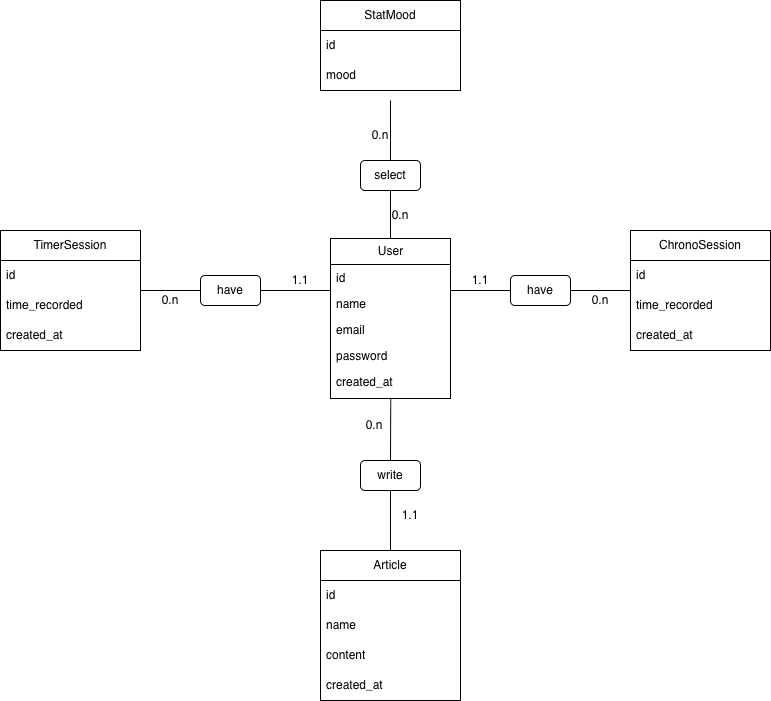

The diagram above was exported from draw.io. Its source (the exported page's mxGraphModel, read from the mxfile embedded in the PNG):
<mxGraphModel dx="1952" dy="1266" grid="1" gridSize="10" guides="1" tooltips="1" connect="1" arrows="1" fold="1" page="1" pageScale="1" pageWidth="827" pageHeight="1169" math="0" shadow="0">
  <root>
    <mxCell id="0" />
    <mxCell id="1" parent="0" />
    <mxCell id="dNhrwtr1CnhkDQvWkiGu-126" edge="1" parent="1" source="dNhrwtr1CnhkDQvWkiGu-131" style="endArrow=none;html=1;exitX=1;exitY=0.5;exitDx=0;exitDy=0;entryX=0;entryY=0.5;entryDx=0;entryDy=0;" value="">
      <mxGeometry height="50" relative="1" width="50" as="geometry">
        <mxPoint x="399" y="530" as="sourcePoint" />
        <mxPoint x="359.0000000000001" y="489.9999999999999" as="targetPoint" />
      </mxGeometry>
    </mxCell>
    <mxCell id="dNhrwtr1CnhkDQvWkiGu-127" edge="1" parent="1" style="endArrow=none;html=1;exitX=0.5;exitY=1;exitDx=0;exitDy=0;entryX=0.5;entryY=0;entryDx=0;entryDy=0;" target="dNhrwtr1CnhkDQvWkiGu-145" value="">
      <mxGeometry height="50" relative="1" width="50" as="geometry">
        <mxPoint x="419" y="300" as="sourcePoint" />
        <mxPoint x="419" y="459.9999999999999" as="targetPoint" />
      </mxGeometry>
    </mxCell>
    <mxCell id="dNhrwtr1CnhkDQvWkiGu-128" edge="1" parent="1" source="dNhrwtr1CnhkDQvWkiGu-134" style="endArrow=none;html=1;exitX=0;exitY=0.5;exitDx=0;exitDy=0;entryX=1;entryY=0.5;entryDx=0;entryDy=0;" value="">
      <mxGeometry height="50" relative="1" width="50" as="geometry">
        <mxPoint x="279" y="510" as="sourcePoint" />
        <mxPoint x="479" y="489.9999999999999" as="targetPoint" />
      </mxGeometry>
    </mxCell>
    <mxCell id="dNhrwtr1CnhkDQvWkiGu-129" edge="1" parent="1" source="dNhrwtr1CnhkDQvWkiGu-136" style="endArrow=none;html=1;exitX=0.5;exitY=0;exitDx=0;exitDy=0;entryX=0.502;entryY=1.005;entryDx=0;entryDy=0;entryPerimeter=0;" target="dNhrwtr1CnhkDQvWkiGu-150" value="">
      <mxGeometry height="50" relative="1" width="50" as="geometry">
        <mxPoint x="289" y="520" as="sourcePoint" />
        <mxPoint x="419" y="519.9999999999999" as="targetPoint" />
      </mxGeometry>
    </mxCell>
    <mxCell id="dNhrwtr1CnhkDQvWkiGu-130" edge="1" parent="1" style="endArrow=none;html=1;exitX=1;exitY=0.5;exitDx=0;exitDy=0;entryX=0;entryY=0.5;entryDx=0;entryDy=0;" target="dNhrwtr1CnhkDQvWkiGu-131" value="">
      <mxGeometry height="50" relative="1" width="50" as="geometry">
        <mxPoint x="169" y="490" as="sourcePoint" />
        <mxPoint x="359" y="490" as="targetPoint" />
      </mxGeometry>
    </mxCell>
    <mxCell id="dNhrwtr1CnhkDQvWkiGu-131" parent="1" style="rounded=1;whiteSpace=wrap;html=1;" value="have" vertex="1">
      <mxGeometry height="30" width="60" x="229" y="475" as="geometry" />
    </mxCell>
    <mxCell id="dNhrwtr1CnhkDQvWkiGu-132" parent="1" style="rounded=1;whiteSpace=wrap;html=1;" value="select" vertex="1">
      <mxGeometry height="30" width="60" x="389" y="360" as="geometry" />
    </mxCell>
    <mxCell id="dNhrwtr1CnhkDQvWkiGu-133" edge="1" parent="1" style="endArrow=none;html=1;exitX=0;exitY=0.5;exitDx=0;exitDy=0;entryX=1;entryY=0.5;entryDx=0;entryDy=0;" target="dNhrwtr1CnhkDQvWkiGu-134" value="">
      <mxGeometry height="50" relative="1" width="50" as="geometry">
        <mxPoint x="659" y="490" as="sourcePoint" />
        <mxPoint x="479" y="490" as="targetPoint" />
      </mxGeometry>
    </mxCell>
    <mxCell id="dNhrwtr1CnhkDQvWkiGu-134" parent="1" style="rounded=1;whiteSpace=wrap;html=1;" value="have" vertex="1">
      <mxGeometry height="30" width="60" x="539" y="475" as="geometry" />
    </mxCell>
    <mxCell id="dNhrwtr1CnhkDQvWkiGu-135" edge="1" parent="1" source="dNhrwtr1CnhkDQvWkiGu-151" style="endArrow=none;html=1;exitX=0.5;exitY=0;exitDx=0;exitDy=0;entryX=0.5;entryY=1;entryDx=0;entryDy=0;" target="dNhrwtr1CnhkDQvWkiGu-136" value="">
      <mxGeometry height="50" relative="1" width="50" as="geometry">
        <mxPoint x="419" y="810" as="sourcePoint" />
        <mxPoint x="419" y="520" as="targetPoint" />
      </mxGeometry>
    </mxCell>
    <mxCell id="dNhrwtr1CnhkDQvWkiGu-136" parent="1" style="rounded=1;whiteSpace=wrap;html=1;" value="write" vertex="1">
      <mxGeometry height="30" width="60" x="389" y="660" as="geometry" />
    </mxCell>
    <mxCell id="dNhrwtr1CnhkDQvWkiGu-137" parent="1" style="text;html=1;align=center;verticalAlign=middle;whiteSpace=wrap;rounded=0;" value="1.1" vertex="1">
      <mxGeometry height="10" width="40" x="489" y="475" as="geometry" />
    </mxCell>
    <mxCell id="dNhrwtr1CnhkDQvWkiGu-138" parent="1" style="text;html=1;align=center;verticalAlign=middle;whiteSpace=wrap;rounded=0;" value="0.n" vertex="1">
      <mxGeometry height="10" width="40" x="409" y="410" as="geometry" />
    </mxCell>
    <mxCell id="dNhrwtr1CnhkDQvWkiGu-139" parent="1" style="text;html=1;align=center;verticalAlign=middle;whiteSpace=wrap;rounded=0;" value="1.1" vertex="1">
      <mxGeometry height="10" width="40" x="309" y="475" as="geometry" />
    </mxCell>
    <mxCell id="dNhrwtr1CnhkDQvWkiGu-140" parent="1" style="text;html=1;align=center;verticalAlign=middle;whiteSpace=wrap;rounded=0;" value="0.n" vertex="1">
      <mxGeometry height="10" width="40" x="179" y="495" as="geometry" />
    </mxCell>
    <mxCell id="dNhrwtr1CnhkDQvWkiGu-141" parent="1" style="text;html=1;align=center;verticalAlign=middle;whiteSpace=wrap;rounded=0;" value="0.n" vertex="1">
      <mxGeometry height="10" width="40" x="389" y="330" as="geometry" />
    </mxCell>
    <mxCell id="dNhrwtr1CnhkDQvWkiGu-142" parent="1" style="text;html=1;align=center;verticalAlign=middle;whiteSpace=wrap;rounded=0;" value="0.n" vertex="1">
      <mxGeometry height="10" width="40" x="609" y="495" as="geometry" />
    </mxCell>
    <mxCell id="dNhrwtr1CnhkDQvWkiGu-143" parent="1" style="text;html=1;align=center;verticalAlign=middle;whiteSpace=wrap;rounded=0;" value="0.n" vertex="1">
      <mxGeometry height="10" width="40" x="383" y="620" as="geometry" />
    </mxCell>
    <mxCell id="dNhrwtr1CnhkDQvWkiGu-144" parent="1" style="text;html=1;align=center;verticalAlign=middle;whiteSpace=wrap;rounded=0;" value="1.1" vertex="1">
      <mxGeometry height="10" width="40" x="419" y="710" as="geometry" />
    </mxCell>
    <mxCell id="dNhrwtr1CnhkDQvWkiGu-145" parent="1" style="swimlane;fontStyle=0;childLayout=stackLayout;horizontal=1;startSize=26;fillColor=none;horizontalStack=0;resizeParent=1;resizeParentMax=0;resizeLast=0;collapsible=1;marginBottom=0;html=1;" value="User" vertex="1">
      <mxGeometry height="160" width="120" x="359" y="438" as="geometry" />
    </mxCell>
    <mxCell id="dNhrwtr1CnhkDQvWkiGu-146" parent="dNhrwtr1CnhkDQvWkiGu-145" style="text;strokeColor=none;fillColor=none;align=left;verticalAlign=top;spacingLeft=4;spacingRight=4;overflow=hidden;rotatable=0;points=[[0,0.5],[1,0.5]];portConstraint=eastwest;whiteSpace=wrap;html=1;" value="id" vertex="1">
      <mxGeometry height="26" width="120" y="26" as="geometry" />
    </mxCell>
    <mxCell id="dNhrwtr1CnhkDQvWkiGu-147" parent="dNhrwtr1CnhkDQvWkiGu-145" style="text;strokeColor=none;fillColor=none;align=left;verticalAlign=top;spacingLeft=4;spacingRight=4;overflow=hidden;rotatable=0;points=[[0,0.5],[1,0.5]];portConstraint=eastwest;whiteSpace=wrap;html=1;" value="name" vertex="1">
      <mxGeometry height="26" width="120" y="52" as="geometry" />
    </mxCell>
    <mxCell id="dNhrwtr1CnhkDQvWkiGu-148" parent="dNhrwtr1CnhkDQvWkiGu-145" style="text;strokeColor=none;fillColor=none;align=left;verticalAlign=top;spacingLeft=4;spacingRight=4;overflow=hidden;rotatable=0;points=[[0,0.5],[1,0.5]];portConstraint=eastwest;whiteSpace=wrap;html=1;" value="email" vertex="1">
      <mxGeometry height="26" width="120" y="78" as="geometry" />
    </mxCell>
    <mxCell id="dNhrwtr1CnhkDQvWkiGu-149" parent="dNhrwtr1CnhkDQvWkiGu-145" style="text;strokeColor=none;fillColor=none;align=left;verticalAlign=top;spacingLeft=4;spacingRight=4;overflow=hidden;rotatable=0;points=[[0,0.5],[1,0.5]];portConstraint=eastwest;whiteSpace=wrap;html=1;" value="password" vertex="1">
      <mxGeometry height="26" width="120" y="104" as="geometry" />
    </mxCell>
    <mxCell id="dNhrwtr1CnhkDQvWkiGu-150" parent="dNhrwtr1CnhkDQvWkiGu-145" style="text;strokeColor=none;fillColor=none;align=left;verticalAlign=top;spacingLeft=4;spacingRight=4;overflow=hidden;rotatable=0;points=[[0,0.5],[1,0.5]];portConstraint=eastwest;whiteSpace=wrap;html=1;" value="created_at" vertex="1">
      <mxGeometry height="30" width="120" y="130" as="geometry" />
    </mxCell>
    <mxCell id="dNhrwtr1CnhkDQvWkiGu-151" parent="1" style="swimlane;fontStyle=0;childLayout=stackLayout;horizontal=1;startSize=30;horizontalStack=0;resizeParent=1;resizeParentMax=0;resizeLast=0;collapsible=1;marginBottom=0;whiteSpace=wrap;html=1;" value="Article" vertex="1">
      <mxGeometry height="150" width="140" x="349" y="750" as="geometry" />
    </mxCell>
    <mxCell id="dNhrwtr1CnhkDQvWkiGu-152" parent="dNhrwtr1CnhkDQvWkiGu-151" style="text;strokeColor=none;fillColor=none;align=left;verticalAlign=middle;spacingLeft=4;spacingRight=4;overflow=hidden;points=[[0,0.5],[1,0.5]];portConstraint=eastwest;rotatable=0;whiteSpace=wrap;html=1;" value="id" vertex="1">
      <mxGeometry height="30" width="140" y="30" as="geometry" />
    </mxCell>
    <mxCell id="dNhrwtr1CnhkDQvWkiGu-153" parent="dNhrwtr1CnhkDQvWkiGu-151" style="text;strokeColor=none;fillColor=none;align=left;verticalAlign=middle;spacingLeft=4;spacingRight=4;overflow=hidden;points=[[0,0.5],[1,0.5]];portConstraint=eastwest;rotatable=0;whiteSpace=wrap;html=1;" value="name" vertex="1">
      <mxGeometry height="30" width="140" y="60" as="geometry" />
    </mxCell>
    <mxCell id="dNhrwtr1CnhkDQvWkiGu-154" parent="dNhrwtr1CnhkDQvWkiGu-151" style="text;strokeColor=none;fillColor=none;align=left;verticalAlign=middle;spacingLeft=4;spacingRight=4;overflow=hidden;points=[[0,0.5],[1,0.5]];portConstraint=eastwest;rotatable=0;whiteSpace=wrap;html=1;" value="content" vertex="1">
      <mxGeometry height="30" width="140" y="90" as="geometry" />
    </mxCell>
    <mxCell id="dNhrwtr1CnhkDQvWkiGu-155" parent="dNhrwtr1CnhkDQvWkiGu-151" style="text;strokeColor=none;fillColor=none;align=left;verticalAlign=middle;spacingLeft=4;spacingRight=4;overflow=hidden;points=[[0,0.5],[1,0.5]];portConstraint=eastwest;rotatable=0;whiteSpace=wrap;html=1;" value="created_at" vertex="1">
      <mxGeometry height="30" width="140" y="120" as="geometry" />
    </mxCell>
    <mxCell id="dNhrwtr1CnhkDQvWkiGu-156" parent="1" style="swimlane;fontStyle=0;childLayout=stackLayout;horizontal=1;startSize=30;horizontalStack=0;resizeParent=1;resizeParentMax=0;resizeLast=0;collapsible=1;marginBottom=0;whiteSpace=wrap;html=1;" value="TimerSession" vertex="1">
      <mxGeometry height="120" width="140" x="29" y="430" as="geometry" />
    </mxCell>
    <mxCell id="dNhrwtr1CnhkDQvWkiGu-157" parent="dNhrwtr1CnhkDQvWkiGu-156" style="text;strokeColor=none;fillColor=none;align=left;verticalAlign=middle;spacingLeft=4;spacingRight=4;overflow=hidden;points=[[0,0.5],[1,0.5]];portConstraint=eastwest;rotatable=0;whiteSpace=wrap;html=1;" value="id" vertex="1">
      <mxGeometry height="30" width="140" y="30" as="geometry" />
    </mxCell>
    <mxCell id="dNhrwtr1CnhkDQvWkiGu-158" parent="dNhrwtr1CnhkDQvWkiGu-156" style="text;strokeColor=none;fillColor=none;align=left;verticalAlign=middle;spacingLeft=4;spacingRight=4;overflow=hidden;points=[[0,0.5],[1,0.5]];portConstraint=eastwest;rotatable=0;whiteSpace=wrap;html=1;" value="time_recorded" vertex="1">
      <mxGeometry height="30" width="140" y="60" as="geometry" />
    </mxCell>
    <mxCell id="dNhrwtr1CnhkDQvWkiGu-159" parent="dNhrwtr1CnhkDQvWkiGu-156" style="text;strokeColor=none;fillColor=none;align=left;verticalAlign=middle;spacingLeft=4;spacingRight=4;overflow=hidden;points=[[0,0.5],[1,0.5]];portConstraint=eastwest;rotatable=0;whiteSpace=wrap;html=1;" value="created_at" vertex="1">
      <mxGeometry height="30" width="140" y="90" as="geometry" />
    </mxCell>
    <mxCell id="dNhrwtr1CnhkDQvWkiGu-160" parent="1" style="swimlane;fontStyle=0;childLayout=stackLayout;horizontal=1;startSize=30;horizontalStack=0;resizeParent=1;resizeParentMax=0;resizeLast=0;collapsible=1;marginBottom=0;whiteSpace=wrap;html=1;" value="ChronoSession" vertex="1">
      <mxGeometry height="120" width="140" x="659" y="430" as="geometry" />
    </mxCell>
    <mxCell id="dNhrwtr1CnhkDQvWkiGu-161" parent="dNhrwtr1CnhkDQvWkiGu-160" style="text;strokeColor=none;fillColor=none;align=left;verticalAlign=middle;spacingLeft=4;spacingRight=4;overflow=hidden;points=[[0,0.5],[1,0.5]];portConstraint=eastwest;rotatable=0;whiteSpace=wrap;html=1;" value="id" vertex="1">
      <mxGeometry height="30" width="140" y="30" as="geometry" />
    </mxCell>
    <mxCell id="dNhrwtr1CnhkDQvWkiGu-162" parent="dNhrwtr1CnhkDQvWkiGu-160" style="text;strokeColor=none;fillColor=none;align=left;verticalAlign=middle;spacingLeft=4;spacingRight=4;overflow=hidden;points=[[0,0.5],[1,0.5]];portConstraint=eastwest;rotatable=0;whiteSpace=wrap;html=1;" value="time_recorded" vertex="1">
      <mxGeometry height="30" width="140" y="60" as="geometry" />
    </mxCell>
    <mxCell id="dNhrwtr1CnhkDQvWkiGu-163" parent="dNhrwtr1CnhkDQvWkiGu-160" style="text;strokeColor=none;fillColor=none;align=left;verticalAlign=middle;spacingLeft=4;spacingRight=4;overflow=hidden;points=[[0,0.5],[1,0.5]];portConstraint=eastwest;rotatable=0;whiteSpace=wrap;html=1;" value="created_at" vertex="1">
      <mxGeometry height="30" width="140" y="90" as="geometry" />
    </mxCell>
    <mxCell id="dNhrwtr1CnhkDQvWkiGu-164" parent="1" style="swimlane;fontStyle=0;childLayout=stackLayout;horizontal=1;startSize=30;horizontalStack=0;resizeParent=1;resizeParentMax=0;resizeLast=0;collapsible=1;marginBottom=0;whiteSpace=wrap;html=1;" value="StatMood" vertex="1">
      <mxGeometry height="90" width="140" x="349" y="200" as="geometry" />
    </mxCell>
    <mxCell id="dNhrwtr1CnhkDQvWkiGu-165" parent="dNhrwtr1CnhkDQvWkiGu-164" style="text;strokeColor=none;fillColor=none;align=left;verticalAlign=middle;spacingLeft=4;spacingRight=4;overflow=hidden;points=[[0,0.5],[1,0.5]];portConstraint=eastwest;rotatable=0;whiteSpace=wrap;html=1;" value="id" vertex="1">
      <mxGeometry height="30" width="140" y="30" as="geometry" />
    </mxCell>
    <mxCell id="dNhrwtr1CnhkDQvWkiGu-166" parent="dNhrwtr1CnhkDQvWkiGu-164" style="text;strokeColor=none;fillColor=none;align=left;verticalAlign=middle;spacingLeft=4;spacingRight=4;overflow=hidden;points=[[0,0.5],[1,0.5]];portConstraint=eastwest;rotatable=0;whiteSpace=wrap;html=1;" value="mood" vertex="1">
      <mxGeometry height="30" width="140" y="60" as="geometry" />
    </mxCell>
  </root>
</mxGraphModel>